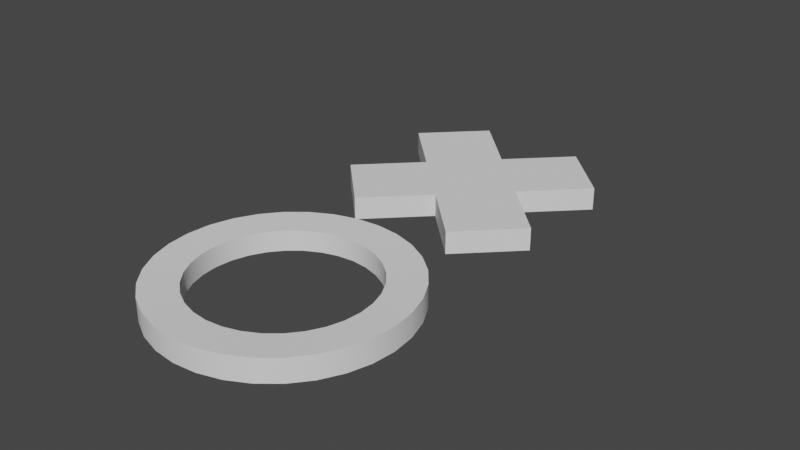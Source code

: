 # Source: CrossCircleModel.blend  (saved by Blender 3.6.13; exported with 4.5.12 LTS)
import bpy
from mathutils import Matrix  # noqa: F401  (used for matrix-valued properties, if any)

bpy.ops.wm.read_factory_settings(use_empty=True)
scene = bpy.context.scene
scene.name = 'Scene'

# ---- collections
col_collection = bpy.data.collections.new('Collection'); scene.collection.children.link(col_collection)

# ---- node groups
ng_auto_smooth = bpy.data.node_groups.new('Auto Smooth', 'GeometryNodeTree')
_s = ng_auto_smooth.interface.new_socket(name='Geometry', in_out='OUTPUT', socket_type='NodeSocketGeometry')
_s = ng_auto_smooth.interface.new_socket(name='Geometry', in_out='INPUT', socket_type='NodeSocketGeometry')
_s = ng_auto_smooth.interface.new_socket(name='Angle', in_out='INPUT', socket_type='NodeSocketFloat')
_s.subtype = 'ANGLE'
_s.min_value = 0.0
_s.max_value = 3.142
ng_auto_smooth.is_modifier = True
_N = ng_auto_smooth.nodes; _L = ng_auto_smooth.links
n0 = _N.new('NodeGroupOutput'); n0.name = 'Group Output'; n0.location = (480, -100)
n1 = _N.new('NodeGroupInput'); n1.name = 'Group Input'; n1.location = (-420, -300)
n2 = _N.new('NodeGroupInput'); n2.name = 'Group Input.001'; n2.location = (-60, -100)
n3 = _N.new('GeometryNodeSetShadeSmooth'); n3.name = 'Set Shade Smooth'; n3.location = (120, -100)
n3.domain = 'EDGE'
n4 = _N.new('GeometryNodeSetShadeSmooth'); n4.name = 'Set Shade Smooth.001'; n4.location = (300, -100)
n5 = _N.new('GeometryNodeInputMeshEdgeAngle'); n5.name = 'Edge Angle'; n5.location = (-420, -220)
n6 = _N.new('GeometryNodeInputEdgeSmooth'); n6.name = 'Is Edge Smooth'; n6.location = (-60, -160)
n7 = _N.new('GeometryNodeInputShadeSmooth'); n7.name = 'Is Face Smooth'; n7.location = (-240, -340)
n8 = _N.new('FunctionNodeBooleanMath'); n8.name = 'Boolean Math'; n8.location = (-60, -220)
n9 = _N.new('FunctionNodeCompare'); n9.name = 'Compare'; n9.location = (-240, -180)
n9.operation = 'LESS_EQUAL'
_L.new(n5.outputs[0], n9.inputs[0])
_L.new(n4.outputs[0], n0.inputs[0])
_L.new(n1.outputs[1], n9.inputs[1])
_L.new(n9.outputs[0], n8.inputs[0])
_L.new(n7.outputs[0], n8.inputs[1])
_L.new(n2.outputs[0], n3.inputs[0])
_L.new(n6.outputs[0], n3.inputs[1])
_L.new(n3.outputs[0], n4.inputs[0])
_L.new(n8.outputs[0], n3.inputs[2])
n0.is_active_output = True

# ---- world
world_world = bpy.data.worlds.new('World'); scene.world = world_world
world_world.use_nodes = True; world_world.node_tree.nodes.clear()
_N = world_world.node_tree.nodes; _L = world_world.node_tree.links
n0 = _N.new('ShaderNodeOutputWorld'); n0.name = 'World Output'; n0.location = (300, 300)
n1 = _N.new('ShaderNodeBackground'); n1.name = 'Background'; n1.location = (10, 300)
n1.inputs[0].default_value = (0.05088, 0.05088, 0.05088, 1.0)
_L.new(n1.outputs[0], n0.inputs[0])
n0.is_active_output = True
world_world.color = (0.05088, 0.05088, 0.05088)
world_world.use_sun_shadow = False
world_world.sun_shadow_jitter_overblur = 0.0

# ---- meshes
me_cube_001 = bpy.data.meshes.new('Cube.001')
me_cube_001.from_pydata([(1.0, 1.0, -0.9446), (1.0, 1.0, 0.9446), (1.0, -3.0, -0.9446), (1.0, -3.0, 0.9446), (-1.0, 1.0, -0.9446), (-1.0, 1.0, 0.9446), (-1.0, -3.0, -0.9446), (-1.0, -3.0, 0.9446), (1.0, -1.0, -0.9446), (1.0, -1.0, 0.9446), (-1.0, -1.0, -0.9446), (-1.0, -1.0, 0.9446), (-3.0, 1.0, -0.9446), (-3.0, 1.0, 0.9446), (-3.0, -1.0, -0.9446), (-3.0, -1.0, 0.9446), (1.0, 3.0, -0.9446), (1.0, 3.0, 0.9446), (-1.0, 3.0, -0.9446), (-1.0, 3.0, 0.9446), (3.0, -1.0, 0.9446), (3.0, 1.0, 0.9446), (3.0, 1.0, -0.9446), (3.0, -1.0, -0.9446)], [], [(11, 9, 3, 7), (9, 8, 2, 3), (3, 2, 6, 7), (1, 5, 19, 17), (8, 10, 6, 2), (4, 5, 13, 12), (7, 6, 10, 11), (0, 4, 10, 8), (9, 1, 21, 20), (5, 1, 9, 11), (15, 14, 12, 13), (5, 11, 15, 13), (10, 4, 12, 14), (11, 10, 14, 15), (19, 18, 16, 17), (0, 1, 17, 16), (5, 4, 18, 19), (4, 0, 16, 18), (21, 22, 23, 20), (8, 9, 20, 23), (1, 0, 22, 21), (0, 8, 23, 22)])
_uv = me_cube_001.uv_layers.new(name='UVMap')
_uv.uv.foreach_set('vector', [0.375, 0.125, 0.625, 0.125, 0.625, 0.25, 0.375, 0.25, 0.375, 0.375, 0.625, 0.375, 0.625, 0.5, 0.375, 0.5, 0.375, 0.5, 0.625, 0.5, 0.625, 0.75, 0.375, 0.75, 0.625, 0.0, 0.375, 0.0, 0.375, 0.0, 0.625, 0.0, 0.125, 0.625, 0.375, 0.625, 0.375, 0.75, 0.125, 0.75, 0.625, 0.75, 0.375, 0.75, 0.375, 0.75, 0.625, 0.75, 0.625, 0.5, 0.875, 0.5, 0.875, 0.625, 0.625, 0.625, 0.125, 0.5, 0.375, 0.5, 0.375, 0.625, 0.125, 0.625, 0.625, 0.125, 0.625, 0.0, 0.625, 0.0, 0.625, 0.125, 0.375, 0.0, 0.625, 0.0, 0.625, 0.125, 0.375, 0.125, 0.625, 0.625, 0.875, 0.625, 0.875, 0.75, 0.625, 0.75, 0.375, 0.0, 0.375, 0.125, 0.375, 0.125, 0.375, 0.0, 0.375, 0.625, 0.375, 0.5, 0.375, 0.5, 0.375, 0.625, 0.625, 0.625, 0.875, 0.625, 0.875, 0.625, 0.625, 0.625, 0.375, 0.75, 0.625, 0.75, 0.625, 1.0, 0.375, 1.0, 0.625, 0.25, 0.375, 0.25, 0.375, 0.25, 0.625, 0.25, 0.375, 0.75, 0.625, 0.75, 0.625, 0.75, 0.375, 0.75, 0.375, 0.5, 0.125, 0.5, 0.125, 0.5, 0.375, 0.5, 0.375, 0.25, 0.625, 0.25, 0.625, 0.375, 0.375, 0.375, 0.625, 0.375, 0.375, 0.375, 0.375, 0.375, 0.625, 0.375, 0.375, 0.25, 0.625, 0.25, 0.625, 0.25, 0.375, 0.25, 0.125, 0.5, 0.125, 0.625, 0.125, 0.625, 0.125, 0.5])
me_cube_001.update()
me_circle_001 = bpy.data.meshes.new('Circle.001')
me_circle_001.from_pydata([(-4.551e-10, 0.8008, 0.01274), (-0.1562, 0.7854, 0.01274), (-0.3064, 0.7398, 0.01274), (-0.4449, 0.6658, 0.01274), (-0.5662, 0.5662, 0.01274), (-0.6658, 0.4449, 0.01274), (-0.7398, 0.3064, 0.01274), (-0.7854, 0.1562, 0.01274), (-0.8008, 0.0, 0.01274), (-0.7854, -0.1562, 0.01274), (-0.7398, -0.3064, 0.01274), (-0.6658, -0.4449, 0.01274), (-0.5662, -0.5662, 0.01274), (-0.4449, -0.6658, 0.01274), (-0.3064, -0.7398, 0.01274), (-0.1562, -0.7854, 0.01274), (-4.551e-10, -0.8008, 0.01274), (0.1562, -0.7854, 0.01274), (0.3064, -0.7398, 0.01274), (0.4449, -0.6658, 0.01274), (0.5662, -0.5662, 0.01274), (0.6658, -0.4449, 0.01274), (0.7398, -0.3064, 0.01274), (0.7854, -0.1562, 0.01274), (0.8008, 0.0, 0.01274), (0.7854, 0.1562, 0.01274), (0.7398, 0.3064, 0.01274), (0.6658, 0.4449, 0.01274), (0.5662, 0.5662, 0.01274), (0.4449, 0.6658, 0.01274), (0.3064, 0.7398, 0.01274), (0.1562, 0.7854, 0.01274), (0.0, 1.13, 0.0), (-0.2205, 1.108, 0.0), (-0.4325, 1.044, 0.0), (-0.6279, 0.9397, 0.0), (-0.7991, 0.7991, 0.0), (-0.9397, 0.6279, 0.0), (-1.044, 0.4325, 0.0), (-1.108, 0.2205, 0.0), (-1.13, 0.0, 0.0), (-1.108, -0.2205, 0.0), (-1.044, -0.4325, 0.0), (-0.9397, -0.6279, 0.0), (-0.7991, -0.7991, 0.0), (-0.6279, -0.9397, 0.0), (-0.4325, -1.044, 0.0), (-0.2205, -1.108, 0.0), (0.0, -1.13, 0.0), (0.2205, -1.108, 0.0), (0.4325, -1.044, 0.0), (0.6279, -0.9397, 0.0), (0.7991, -0.7991, 0.0), (0.9397, -0.6279, 0.0), (1.044, -0.4325, 0.0), (1.108, -0.2205, 0.0), (1.13, 0.0, 0.0), (1.108, 0.2205, 0.0), (1.044, 0.4325, 0.0), (0.9397, 0.6279, 0.0), (0.7991, 0.7991, 0.0), (0.6279, 0.9397, 0.0), (0.4325, 1.044, 0.0), (0.2205, 1.108, 0.0), (-4.551e-10, 0.8008, 0.2036), (-0.1562, 0.7854, 0.2036), (-0.3064, 0.7398, 0.2036), (-0.4449, 0.6658, 0.2036), (-0.5662, 0.5662, 0.2036), (-0.6658, 0.4449, 0.2036), (-0.7398, 0.3064, 0.2036), (-0.7854, 0.1562, 0.2036), (-0.8008, 0.0, 0.2036), (-0.7854, -0.1562, 0.2036), (-0.7398, -0.3064, 0.2036), (-0.6658, -0.4449, 0.2036), (-0.5662, -0.5662, 0.2036), (-0.4449, -0.6658, 0.2036), (-0.3064, -0.7398, 0.2036), (-0.1562, -0.7854, 0.2036), (-4.551e-10, -0.8008, 0.2036), (0.1562, -0.7854, 0.2036), (0.3064, -0.7398, 0.2036), (0.4449, -0.6658, 0.2036), (0.5662, -0.5662, 0.2036), (0.6658, -0.4449, 0.2036), (0.7398, -0.3064, 0.2036), (0.7854, -0.1562, 0.2036), (0.8008, 0.0, 0.2036), (0.7854, 0.1562, 0.2036), (0.7398, 0.3064, 0.2036), (0.6658, 0.4449, 0.2036), (0.5662, 0.5662, 0.2036), (0.4449, 0.6658, 0.2036), (0.3064, 0.7398, 0.2036), (0.1562, 0.7854, 0.2036), (0.0, 1.13, 0.2164), (-0.2205, 1.108, 0.2164), (-0.4325, 1.044, 0.2164), (-0.6279, 0.9397, 0.2164), (-0.7991, 0.7991, 0.2164), (-0.9397, 0.6279, 0.2164), (-1.044, 0.4325, 0.2164), (-1.108, 0.2205, 0.2164), (-1.13, 0.0, 0.2164), (-1.108, -0.2205, 0.2164), (-1.044, -0.4325, 0.2164), (-0.9397, -0.6279, 0.2164), (-0.7991, -0.7991, 0.2164), (-0.6279, -0.9397, 0.2164), (-0.4325, -1.044, 0.2164), (-0.2205, -1.108, 0.2164), (0.0, -1.13, 0.2164), (0.2205, -1.108, 0.2164), (0.4325, -1.044, 0.2164), (0.6279, -0.9397, 0.2164), (0.7991, -0.7991, 0.2164), (0.9397, -0.6279, 0.2164), (1.044, -0.4325, 0.2164), (1.108, -0.2205, 0.2164), (1.13, 0.0, 0.2164), (1.108, 0.2205, 0.2164), (1.044, 0.4325, 0.2164), (0.9397, 0.6279, 0.2164), (0.7991, 0.7991, 0.2164), (0.6279, 0.9397, 0.2164), (0.4325, 1.044, 0.2164), (0.2205, 1.108, 0.2164)], [], [(33, 1, 2, 34), (34, 2, 3, 35), (35, 3, 4, 36), (36, 4, 5, 37), (37, 5, 6, 38), (38, 6, 7, 39), (39, 7, 8, 40), (40, 8, 9, 41), (41, 9, 10, 42), (42, 10, 11, 43), (43, 11, 12, 44), (44, 12, 13, 45), (45, 13, 14, 46), (46, 14, 15, 47), (47, 15, 16, 48), (48, 16, 17, 49), (49, 17, 18, 50), (50, 18, 19, 51), (51, 19, 20, 52), (52, 20, 21, 53), (53, 21, 22, 54), (54, 22, 23, 55), (55, 23, 24, 56), (56, 24, 25, 57), (57, 25, 26, 58), (58, 26, 27, 59), (59, 27, 28, 60), (60, 28, 29, 61), (61, 29, 30, 62), (62, 30, 31, 63), (63, 31, 0, 32), (32, 0, 1, 33), (97, 98, 66, 65), (98, 99, 67, 66), (99, 100, 68, 67), (100, 101, 69, 68), (101, 102, 70, 69), (102, 103, 71, 70), (103, 104, 72, 71), (104, 105, 73, 72), (105, 106, 74, 73), (106, 107, 75, 74), (107, 108, 76, 75), (108, 109, 77, 76), (109, 110, 78, 77), (110, 111, 79, 78), (111, 112, 80, 79), (112, 113, 81, 80), (113, 114, 82, 81), (114, 115, 83, 82), (115, 116, 84, 83), (116, 117, 85, 84), (117, 118, 86, 85), (118, 119, 87, 86), (119, 120, 88, 87), (120, 121, 89, 88), (121, 122, 90, 89), (122, 123, 91, 90), (123, 124, 92, 91), (124, 125, 93, 92), (125, 126, 94, 93), (126, 127, 95, 94), (127, 96, 64, 95), (96, 97, 65, 64), (57, 58, 122, 121), (0, 31, 95, 64), (6, 5, 69, 70), (58, 59, 123, 122), (32, 33, 97, 96), (7, 6, 70, 71), (59, 60, 124, 123), (33, 34, 98, 97), (8, 7, 71, 72), (60, 61, 125, 124), (34, 35, 99, 98), (9, 8, 72, 73), (61, 62, 126, 125), (35, 36, 100, 99), (10, 9, 73, 74), (62, 63, 127, 126), (36, 37, 101, 100), (11, 10, 74, 75), (63, 32, 96, 127), (37, 38, 102, 101), (12, 11, 75, 76), (38, 39, 103, 102), (13, 12, 76, 77), (39, 40, 104, 103), (14, 13, 77, 78), (40, 41, 105, 104), (15, 14, 78, 79), (41, 42, 106, 105), (16, 15, 79, 80), (42, 43, 107, 106), (17, 16, 80, 81), (43, 44, 108, 107), (18, 17, 81, 82), (44, 45, 109, 108), (19, 18, 82, 83), (45, 46, 110, 109), (20, 19, 83, 84), (46, 47, 111, 110), (21, 20, 84, 85), (47, 48, 112, 111), (22, 21, 85, 86), (48, 49, 113, 112), (23, 22, 86, 87), (49, 50, 114, 113), (24, 23, 87, 88), (50, 51, 115, 114), (25, 24, 88, 89), (51, 52, 116, 115), (26, 25, 89, 90), (52, 53, 117, 116), (27, 26, 90, 91), (1, 0, 64, 65), (53, 54, 118, 117), (28, 27, 91, 92), (2, 1, 65, 66), (54, 55, 119, 118), (29, 28, 92, 93), (3, 2, 66, 67), (55, 56, 120, 119), (30, 29, 93, 94), (4, 3, 67, 68), (56, 57, 121, 120), (31, 30, 94, 95), (5, 4, 68, 69)])
me_circle_001.polygons.foreach_set('use_smooth', [True] * 128)
me_circle_001.update()

# ---- objects
ob_cube = bpy.data.objects.new('Cube', me_cube_001)
ob_circle_001 = bpy.data.objects.new('Circle.001', me_circle_001)

# ---- transforms, parenting, visibility, modifiers, constraints
ob_cube.location = (0.0, 5.261, 0.313)
ob_cube.rotation_euler = (0.0, -0.0, 0.7854)
ob_cube.scale = (1.0, 1.0, 0.3095)
ob_circle_001.location = (-3.653e-35, -1.431, 0.0)
ob_circle_001.scale = (2.764, 2.764, 2.764)
_m = ob_circle_001.modifiers.new('Auto Smooth', 'NODES')
_m.node_group = ng_auto_smooth
_gi = [s.identifier for s in ng_auto_smooth.interface.items_tree if s.item_type == 'SOCKET' and s.in_out == 'INPUT']
_m[_gi[1]] = 0.5236  # Angle

# ---- collection membership
col_collection.objects.link(ob_cube)
col_collection.objects.link(ob_circle_001)

# ---- scene / render settings (as saved in the file)
scene.frame_start = 1; scene.frame_end = 250; scene.frame_set(1)
scene.render.engine = 'BLENDER_EEVEE_NEXT'
scene.cycles.sampling_pattern = 'TABULATED_SOBOL'
scene.view_settings.view_transform = 'Filmic'
bpy.context.view_layer.update()

# ---- added for rendering (the .blend has no active camera and no usable light): camera, sun
cam_auto = bpy.data.cameras.new('AutoCamera')
cam_auto.lens = 50.0
cam_auto.sensor_width = 36.0
cam_auto.clip_end = 1000.0
ob_auto_camera = bpy.data.objects.new('AutoCamera', cam_auto)
scene.collection.objects.link(ob_auto_camera)
ob_auto_camera.location = (15.203, -15.7687, 12.4651)
ob_auto_camera.rotation_euler = (1.09748, -7.21219e-08, 0.694738)
scene.camera = ob_auto_camera
light_auto_sun = bpy.data.lights.new('AutoSun', 'SUN')
light_auto_sun.energy = 3.0
light_auto_sun.angle = 0.0523599
ob_auto_sun = bpy.data.objects.new('AutoSun', light_auto_sun)
scene.collection.objects.link(ob_auto_sun)
ob_auto_sun.rotation_euler = (0.872665, 0.174533, 0.523599)
bpy.context.view_layer.update()
